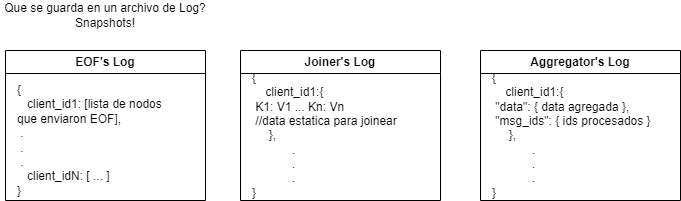

The diagram above was exported from draw.io. Its source (the exported page's mxGraphModel, read from the mxfile embedded in the PNG):
<mxGraphModel dx="1290" dy="573" grid="1" gridSize="10" guides="1" tooltips="1" connect="1" arrows="1" fold="1" page="1" pageScale="1" pageWidth="827" pageHeight="1169" math="0" shadow="0">
  <root>
    <mxCell id="0" />
    <mxCell id="1" parent="0" />
    <mxCell id="2" value="Que se guarda en un archivo de Log? Snapshots!" style="text;html=1;strokeColor=none;fillColor=none;align=center;verticalAlign=middle;whiteSpace=wrap;rounded=0;" vertex="1" parent="1">
      <mxGeometry x="70" y="40" width="210" height="30" as="geometry" />
    </mxCell>
    <mxCell id="3" value="EOF's Log" style="swimlane;whiteSpace=wrap;html=1;" vertex="1" parent="1">
      <mxGeometry x="75" y="90" width="200" height="150" as="geometry" />
    </mxCell>
    <mxCell id="4" value="{&lt;br&gt;&amp;nbsp; &amp;nbsp;client_id1: [lista de&lt;span style=&quot;&quot;&gt;&lt;span style=&quot;white-space: pre;&quot;&gt;&amp;nbsp;&lt;/span&gt;&lt;/span&gt;nodos que enviaron EOF],&lt;br&gt;&lt;span style=&quot;background-color: initial;&quot;&gt;&lt;span style=&quot;white-space: pre;&quot;&gt; &lt;/span&gt;.&lt;br&gt;&lt;span style=&quot;white-space: pre;&quot;&gt; &lt;/span&gt;.&lt;br&gt;&lt;span style=&quot;white-space: pre;&quot;&gt; &lt;/span&gt;.&lt;br&gt;&amp;nbsp; &amp;nbsp;client_idN: [ ... ]&lt;/span&gt;&lt;br&gt;}&amp;nbsp;" style="text;html=1;strokeColor=none;fillColor=none;align=left;verticalAlign=middle;whiteSpace=wrap;rounded=0;" vertex="1" parent="3">
      <mxGeometry x="10" y="30" width="170" height="120" as="geometry" />
    </mxCell>
    <mxCell id="5" value="Aggregator's Log" style="swimlane;whiteSpace=wrap;html=1;" vertex="1" parent="1">
      <mxGeometry x="550" y="90" width="200" height="150" as="geometry" />
    </mxCell>
    <mxCell id="6" value="{&lt;br&gt;&lt;span style=&quot;&quot;&gt;&lt;span style=&quot;white-space: pre;&quot;&gt;&amp;nbsp;&amp;nbsp;&amp;nbsp;&amp;nbsp;&lt;/span&gt;&lt;/span&gt;client_id1:{&lt;br&gt;&lt;span style=&quot;white-space: pre;&quot;&gt; &lt;/span&gt;&quot;data&quot;: { data agregada },&lt;br&gt;&lt;span style=&quot;white-space: pre;&quot;&gt; &lt;/span&gt;&quot;msg_ids&quot;: { ids procesados }&lt;br&gt;&amp;nbsp; &amp;nbsp; &amp;nbsp;},&lt;br&gt;&lt;blockquote style=&quot;margin: 0 0 0 40px; border: none; padding: 0px;&quot;&gt;.&lt;br&gt;.&lt;br&gt;.&lt;/blockquote&gt;}&amp;nbsp;" style="text;html=1;strokeColor=none;fillColor=none;align=left;verticalAlign=middle;whiteSpace=wrap;rounded=0;" vertex="1" parent="5">
      <mxGeometry x="10" y="30" width="190" height="110" as="geometry" />
    </mxCell>
    <mxCell id="7" value="Joiner's Log" style="swimlane;whiteSpace=wrap;html=1;" vertex="1" parent="1">
      <mxGeometry x="310" y="90" width="200" height="150" as="geometry" />
    </mxCell>
    <mxCell id="8" value="{&lt;br&gt;&lt;span style=&quot;&quot;&gt;&lt;span style=&quot;white-space: pre;&quot;&gt;&amp;nbsp;&amp;nbsp;&amp;nbsp;&amp;nbsp;&lt;/span&gt;&lt;/span&gt;client_id1:{&lt;br&gt;&lt;span style=&quot;white-space: pre;&quot;&gt;&lt;span style=&quot;white-space: pre;&quot;&gt; &lt;/span&gt;K1: V1 ... Kn: Vn&lt;br&gt;&lt;span style=&quot;white-space: pre;&quot;&gt; &lt;/span&gt;//data estatica para joinear  &lt;/span&gt;&lt;br&gt;&amp;nbsp; &amp;nbsp; &amp;nbsp;},&lt;br&gt;&lt;blockquote style=&quot;margin: 0 0 0 40px; border: none; padding: 0px;&quot;&gt;.&lt;br&gt;.&lt;br&gt;.&lt;/blockquote&gt;}&amp;nbsp;" style="text;html=1;strokeColor=none;fillColor=none;align=left;verticalAlign=middle;whiteSpace=wrap;rounded=0;" vertex="1" parent="7">
      <mxGeometry x="10" y="30" width="190" height="110" as="geometry" />
    </mxCell>
  </root>
</mxGraphModel>